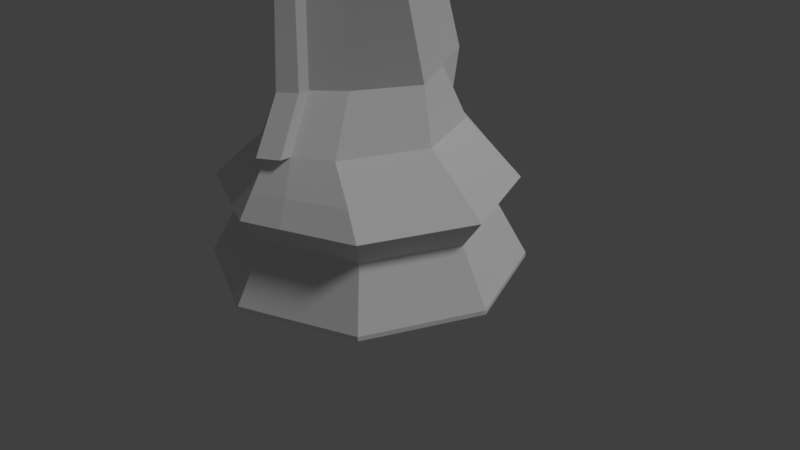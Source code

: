# Source: ChessHorse_LowPoly_.blend  (saved by Blender 2.78.0; exported with 4.5.12 LTS)
import bpy
from mathutils import Matrix  # noqa: F401  (used for matrix-valued properties, if any)

bpy.ops.wm.read_factory_settings(use_empty=True)
scene = bpy.context.scene
scene.name = 'Scene'

# ---- collections
col_collection_1 = bpy.data.collections.new('Collection 1'); scene.collection.children.link(col_collection_1)

# ---- world
world_world = bpy.data.worlds.new('World'); scene.world = world_world
world_world.color = (0.05088, 0.05088, 0.05088)
world_world.use_sun_shadow = False
world_world.sun_shadow_jitter_overblur = 0.0
world_world.cycles.sampling_method = 'MANUAL'

# ---- cameras
cam_camera = bpy.data.cameras.new('Camera')
cam_camera.clip_end = 100.0
cam_camera.lens = 35.0
cam_camera.sensor_width = 32.0
cam_camera.sensor_height = 18.0
cam_camera.ortho_scale = 7.314
cam_camera.dof.focus_distance = 0.0
cam_camera.dof.aperture_fstop = 128.0

# ---- lights
light_lamp = bpy.data.lights.new('Lamp', 'SUN')
light_lamp.transmission_factor = 0.0
light_lamp.cutoff_distance = 30.0
light_lamp.angle = 0.1993
light_lamp.energy = 1.0
light_lamp.shadow_buffer_clip_start = 1.001
light_lamp.shadow_soft_size = 0.1
light_lamp.shadow_cascade_max_distance = 1000.0

# ---- meshes
me_cylinder = bpy.data.meshes.new('Cylinder')
me_cylinder.from_pydata([(1.0, -2.126e-07, 0.0), (0.7071, -0.7071, 0.0), (0.3316, -0.2074, 1.83), (-3.358e-07, -1.0, 0.0), (0.1038, -0.4217, 1.841), (-0.7071, -0.7071, 0.0), (-0.1895, -0.2074, 1.83), (-1.0, 6.775e-07, 0.0), (-0.6006, 0.0, 1.786), (0.7318, 0.0, 0.8833), (0.8504, 0.0, 0.6927), (0.5174, -0.3304, 0.8833), (0.6013, -0.5278, 0.6927), (-1.93e-07, -0.5447, 0.8833), (-2.257e-07, -0.7769, 0.6927), (-0.5174, -0.3304, 0.8833), (-0.6013, -0.5278, 0.6927), (-0.7318, 0.0, 0.8833), (-0.8504, 0.0, 0.6927), (1.0, -2.126e-07, 0.02821), (0.7071, -0.7071, 0.02821), (-3.358e-07, -1.0, 0.02821), (-0.7071, -0.7071, 0.02821), (-1.0, 6.775e-07, 0.02821), (0.8072, -1.714e-07, 0.3697), (0.5708, -0.5708, 0.3697), (-2.515e-07, -0.8072, 0.3697), (-0.5708, -0.5708, 0.3697), (-0.8072, 5.471e-07, 0.3697), (0.9381, -1.986e-07, 0.551), (0.6633, -0.6633, 0.551), (-3.064e-07, -0.9381, 0.551), (-0.6633, -0.6633, 0.551), (-0.9381, 6.359e-07, 0.551), (-0.7919, 0.0, 1.207), (-0.43, -0.2074, 1.201), (-0.06012, -0.4217, 1.207), (0.3043, -0.2074, 1.201), (0.6213, -0.1659, 2.559), (0.4045, -0.3178, 2.431), (0.04, -0.1659, 2.259), (-0.2418, 0.0, 2.216), (0.5577, -0.1295, 2.896), (0.416, -0.2412, 2.705), (0.1451, -0.1295, 2.493), (-0.1499, 0.0, 2.353), (0.2812, -0.1295, 3.063), (0.2306, -0.2412, 2.857), (0.1352, -0.1295, 2.67), (-0.1478, 0.0, 2.432), (0.1652, 0.0, 3.267), (0.01016, -0.1369, 3.101), (-0.0528, -0.255, 2.872), (-0.1131, -0.1369, 2.695), (-0.1981, 0.0, 2.469), (-0.3351, 0.0, 3.17), (-0.3712, -0.1034, 3.057), (-0.4, -0.1918, 2.847), (-0.3734, -0.1034, 2.647), (-0.3341, 0.0, 2.575), (-0.8423, 0.0, 2.812), (-0.8062, -0.08469, 2.765), (-0.7578, -0.1452, 2.692), (-0.7326, -0.07601, 2.604), (-0.7057, 0.0, 2.49), (0.7614, -0.1885, 0.6927), (0.8954, -0.2525, 0.0), (0.8954, -0.2525, 0.02821), (0.7228, -0.2039, 0.3697), (0.8399, -0.2369, 0.551), (0.6552, -0.118, 0.8833), (0.4772, -0.07407, 1.212), (0.4659, -0.07407, 1.812), (0.7111, -0.05927, 2.597), (0.6358, -0.04623, 3.019), (0.3242, -0.04623, 3.17), (0.1099, -0.04889, 3.208), (-0.348, -0.03692, 3.13), (-0.8294, -0.03583, 2.795), (0.7318, 0.0, 0.8833), (0.1652, 0.0, 3.267), (0.6552, -0.118, 0.8833), (0.4772, -0.07407, 1.212), (0.4659, -0.07407, 1.812), (0.7111, -0.05927, 2.597), (0.6358, -0.04623, 3.019), (0.3242, -0.04623, 3.17), (0.1099, -0.04889, 3.208), (0.1594, 0.0, 3.284), (-0.341, 0.0, 3.187), (0.104, -0.04889, 3.225), (-0.3539, -0.03692, 3.147), (0.8003, 0.0, 0.8833), (0.6418, 0.0, 1.218), (0.609, 0.0, 1.802), (0.8295, 0.0, 2.619), (0.7477, 0.0, 3.087), (0.4165, 0.0, 3.229), (0.2337, 0.0, 3.267), (0.7237, -0.118, 0.8833), (0.5457, -0.07407, 1.212), (0.5344, -0.07407, 1.812), (0.7796, -0.05927, 2.597), (0.7043, -0.04623, 3.019), (0.3927, -0.04623, 3.17), (0.1783, -0.04889, 3.208), (0.4138, -0.1295, 2.983), (-0.1488, 0.0, 2.394), (0.1399, -0.1295, 2.585), (0.3195, -0.2412, 2.784), (0.4736, -0.04623, 3.097), (0.4736, -0.04623, 3.097), (0.5753, 0.0, 3.161), (0.5421, -0.04623, 3.097), (0.5343, -0.1258, 3.262), (0.4913, -0.209, 3.156), (0.6837, -0.1258, 3.19), (0.6239, -0.209, 3.075)], [], [(7, 0, 66, 1, 3, 5), (27, 32, 33, 28), (26, 31, 32, 27), (25, 30, 31, 26), (65, 70, 11, 12), (12, 11, 13, 14), (68, 69, 30, 25), (14, 13, 15, 16), (16, 15, 17, 18), (22, 27, 28, 23), (21, 26, 27, 22), (20, 25, 26, 21), (67, 68, 25, 20), (73, 72, 83, 84), (13, 11, 37, 36), (15, 13, 36, 35), (17, 15, 35, 34), (5, 22, 23, 7), (3, 21, 22, 5), (69, 65, 12, 30), (1, 20, 21, 3), (66, 67, 20, 1), (32, 16, 18, 33), (31, 14, 16, 32), (30, 12, 14, 31), (36, 37, 2, 4), (35, 36, 4, 6), (34, 35, 6, 8), (50, 76, 87, 80), (6, 4, 39, 40), (8, 6, 40, 41), (4, 2, 38, 39), (74, 73, 84, 85), (110, 74, 85, 111), (41, 40, 44, 45), (40, 39, 43, 44), (39, 38, 42, 43), (76, 75, 86, 87), (107, 108, 48, 49), (108, 109, 47, 48), (109, 106, 46, 47), (47, 46, 51, 52), (71, 70, 81, 82), (49, 48, 53, 54), (48, 47, 52, 53), (53, 52, 57, 58), (52, 51, 56, 57), (85, 84, 102, 103), (54, 53, 58, 59), (58, 57, 62, 63), (57, 56, 61, 62), (77, 55, 60, 78), (59, 58, 63, 64), (62, 61, 78, 60, 64, 63), (56, 77, 78, 61), (51, 76, 77, 56), (46, 75, 76, 51), (110, 75, 114, 116), (38, 73, 74, 42), (2, 72, 73, 38), (37, 71, 72, 2), (0, 19, 67, 66), (29, 10, 65, 69), (11, 70, 71, 37), (19, 24, 68, 67), (24, 29, 69, 68), (10, 9, 70, 65), (55, 77, 91, 89), (111, 85, 103, 113), (76, 50, 88, 90), (81, 79, 92, 99), (87, 86, 104, 105), (80, 87, 105, 98), (70, 9, 79, 81), (72, 71, 82, 83), (90, 88, 89, 91), (99, 92, 93, 100), (100, 93, 94, 101), (101, 94, 95, 102), (102, 95, 96, 103), (113, 112, 97, 104), (104, 97, 98, 105), (84, 83, 101, 102), (83, 82, 100, 101), (77, 76, 90, 91), (82, 81, 99, 100), (103, 96, 112, 113), (86, 111, 113, 104), (42, 74, 110, 106), (43, 42, 106, 109), (44, 43, 109, 108), (45, 44, 108, 107), (75, 110, 111, 86), (117, 116, 114, 115), (46, 106, 117, 115), (75, 46, 115, 114), (106, 110, 116, 117)])
me_cylinder.polygons.foreach_set('use_smooth', [True] * 97)
me_cylinder.use_remesh_preserve_volume = False
me_cylinder.use_remesh_preserve_attributes = False
me_cylinder.use_mirror_vertex_groups = False
me_cylinder.update()

# ---- objects
ob_horselp = bpy.data.objects.new('HorseLP', me_cylinder)
ob_lamp = bpy.data.objects.new('Lamp', light_lamp)
ob_camera = bpy.data.objects.new('Camera', cam_camera)

# ---- transforms, parenting, visibility, modifiers, constraints
ob_horselp.location = (0.0, 0.0, 0.0)
ob_horselp.rotation_euler = (0.0, -0.0, -1.571)
ob_horselp.scale = (2.0, 2.0, 2.0)
ob_horselp.lineart.crease_threshold = 0.0
_m = ob_horselp.modifiers.new('Mirror', 'MIRROR')
_m.use_axis = (False, True, False)
_m.use_clip = True
_m = ob_horselp.modifiers.new('EdgeSplit', 'EDGE_SPLIT')
_m.split_angle = 0.0
ob_lamp.location = (4.076, 1.005, 5.904)
ob_lamp.rotation_euler = (0.6503, 0.05522, 1.866)
ob_lamp.lock_rotations_4d = False
ob_lamp.empty_display_type = 'ARROWS'
ob_lamp.color = (0.0, 0.0, 0.0, 0.0)
ob_lamp.lineart.crease_threshold = 0.0
ob_camera.location = (7.481, -6.508, 5.344)
ob_camera.rotation_euler = (1.109, 0.0, 0.8149)
ob_camera.lock_rotations_4d = False
ob_camera.empty_display_type = 'ARROWS'
ob_camera.color = (0.0, 0.0, 0.0, 0.0)
ob_camera.display_type = 'WIRE'
ob_camera.lineart.crease_threshold = 0.0

# ---- collection membership
col_collection_1.objects.link(ob_horselp)
col_collection_1.objects.link(ob_lamp)
col_collection_1.objects.link(ob_camera)

# ---- scene / render settings (as saved in the file)
scene.camera = ob_camera
scene.frame_start = 1; scene.frame_end = 250; scene.frame_set(1)
scene.render.engine = 'BLENDER_EEVEE_NEXT'
scene.render.resolution_percentage = 50
scene.render.dither_intensity = 0.0
scene.cycles.use_denoising = False
scene.cycles.samples = 128
scene.cycles.sampling_pattern = 'TABULATED_SOBOL'
scene.cycles.light_sampling_threshold = 0.0
scene.cycles.use_adaptive_sampling = False
scene.cycles.use_light_tree = False
scene.cycles.blur_glossy = 0.0
scene.cycles.sample_clamp_indirect = 0.0
scene.view_settings.view_transform = 'Standard'
bpy.context.view_layer.update()
